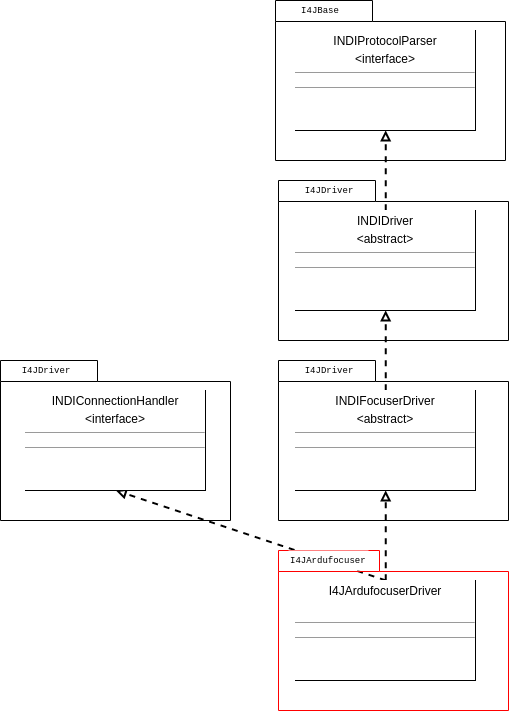

The diagram above was exported from draw.io. Its source (the exported page's mxGraphModel, read from the mxfile embedded in the PNG):
<mxGraphModel dx="807" dy="523" grid="1" gridSize="10" guides="1" tooltips="1" connect="1" arrows="1" fold="1" page="1" pageScale="1" pageWidth="826" pageHeight="1169" background="#ffffff" math="0" shadow="0">
  <root>
    <mxCell id="0" />
    <mxCell id="1" parent="0" />
    <mxCell id="239d1d89bceb477-1" value="&lt;p style=&quot;margin: 0px ; margin-top: 4px ; text-align: center&quot;&gt;&lt;span&gt;INDIProtocolParser&lt;/span&gt;&lt;br&gt;&lt;/p&gt;&lt;p style=&quot;margin: 0px ; margin-top: 4px ; text-align: center&quot;&gt;&lt;span&gt;&amp;lt;&lt;/span&gt;&lt;span&gt;interface&lt;/span&gt;&lt;span&gt;&amp;gt;&lt;/span&gt;&lt;/p&gt;&lt;hr size=&quot;1&quot;&gt;&lt;div style=&quot;height: 2px&quot;&gt;&lt;/div&gt;&lt;hr size=&quot;1&quot;&gt;&lt;div style=&quot;height: 2px&quot;&gt;&lt;/div&gt;" style="verticalAlign=top;align=left;overflow=fill;fontSize=12;fontFamily=Helvetica;html=1;labelBackgroundColor=#ffffff;strokeWidth=1;fillColor=none;" vertex="1" parent="1">
      <mxGeometry x="390" y="170" width="180" height="100" as="geometry" />
    </mxCell>
    <mxCell id="239d1d89bceb477-4" style="edgeStyle=none;rounded=1;html=1;exitX=0.5;exitY=0;entryX=0.5;entryY=1;startArrow=none;startFill=0;endArrow=block;endFill=0;jettySize=auto;orthogonalLoop=1;strokeColor=#000000;strokeWidth=2;fontFamily=Courier New;fontSize=4;fontColor=none;dashed=1;" edge="1" parent="1" source="239d1d89bceb477-2" target="239d1d89bceb477-1">
      <mxGeometry relative="1" as="geometry" />
    </mxCell>
    <mxCell id="239d1d89bceb477-2" value="&lt;p style=&quot;margin: 0px ; margin-top: 4px ; text-align: center&quot;&gt;&lt;span&gt;INDIDriver&lt;/span&gt;&lt;/p&gt;&lt;p style=&quot;margin: 0px ; margin-top: 4px ; text-align: center&quot;&gt;&lt;span&gt;&amp;lt;&lt;/span&gt;&lt;span&gt;abstract&lt;/span&gt;&lt;span&gt;&amp;gt;&lt;/span&gt;&lt;br&gt;&lt;/p&gt;&lt;hr size=&quot;1&quot;&gt;&lt;div style=&quot;height: 2px&quot;&gt;&lt;/div&gt;&lt;hr size=&quot;1&quot;&gt;&lt;div style=&quot;height: 2px&quot;&gt;&lt;/div&gt;" style="verticalAlign=top;align=left;overflow=fill;fontSize=12;fontFamily=Helvetica;html=1;labelBackgroundColor=#ffffff;strokeWidth=1;fillColor=none;" vertex="1" parent="1">
      <mxGeometry x="390" y="350" width="180" height="100" as="geometry" />
    </mxCell>
    <mxCell id="239d1d89bceb477-5" style="edgeStyle=none;rounded=1;html=1;exitX=0.5;exitY=0;entryX=0.5;entryY=1;dashed=1;startArrow=none;startFill=0;endArrow=block;endFill=0;jettySize=auto;orthogonalLoop=1;strokeColor=#000000;strokeWidth=2;fontFamily=Courier New;fontSize=4;fontColor=none;" edge="1" parent="1" source="239d1d89bceb477-3" target="239d1d89bceb477-2">
      <mxGeometry relative="1" as="geometry" />
    </mxCell>
    <mxCell id="239d1d89bceb477-3" value="&lt;p style=&quot;margin: 0px ; margin-top: 4px ; text-align: center&quot;&gt;&lt;span&gt;INDIFocuserDriver&lt;/span&gt;&lt;br&gt;&lt;/p&gt;&lt;p style=&quot;margin: 0px ; margin-top: 4px ; text-align: center&quot;&gt;&lt;span&gt;&amp;lt;&lt;/span&gt;&lt;span&gt;abstract&lt;/span&gt;&lt;span&gt;&amp;gt;&lt;/span&gt;&lt;br&gt;&lt;/p&gt;&lt;hr size=&quot;1&quot;&gt;&lt;div style=&quot;height: 2px&quot;&gt;&lt;/div&gt;&lt;hr size=&quot;1&quot;&gt;&lt;div style=&quot;height: 2px&quot;&gt;&lt;/div&gt;" style="verticalAlign=top;align=left;overflow=fill;fontSize=12;fontFamily=Helvetica;html=1;labelBackgroundColor=#ffffff;strokeWidth=1;fillColor=none;" vertex="1" parent="1">
      <mxGeometry x="390" y="530" width="180" height="100" as="geometry" />
    </mxCell>
    <mxCell id="239d1d89bceb477-7" style="edgeStyle=none;rounded=1;html=1;exitX=0.5;exitY=0;entryX=0.5;entryY=1;dashed=1;startArrow=none;startFill=0;endArrow=block;endFill=0;jettySize=auto;orthogonalLoop=1;strokeColor=#000000;strokeWidth=2;fontFamily=Courier New;fontSize=4;fontColor=none;" edge="1" parent="1" source="239d1d89bceb477-6" target="239d1d89bceb477-3">
      <mxGeometry relative="1" as="geometry" />
    </mxCell>
    <mxCell id="239d1d89bceb477-9" style="edgeStyle=none;rounded=1;html=1;exitX=0.5;exitY=0;entryX=0.5;entryY=1;dashed=1;startArrow=none;startFill=0;endArrow=block;endFill=0;jettySize=auto;orthogonalLoop=1;strokeColor=#000000;strokeWidth=2;fontFamily=Courier New;fontSize=4;fontColor=none;" edge="1" parent="1" source="239d1d89bceb477-6" target="239d1d89bceb477-10">
      <mxGeometry relative="1" as="geometry">
        <mxPoint x="202" y="637" as="targetPoint" />
      </mxGeometry>
    </mxCell>
    <mxCell id="239d1d89bceb477-6" value="&lt;p style=&quot;margin: 0px ; margin-top: 4px ; text-align: center&quot;&gt;&lt;span&gt;I4JArdufocuserDriver&lt;/span&gt;&lt;br&gt;&lt;/p&gt;&lt;p style=&quot;margin: 0px ; margin-top: 4px ; text-align: center&quot;&gt;&lt;br&gt;&lt;/p&gt;&lt;hr size=&quot;1&quot;&gt;&lt;div style=&quot;height: 2px&quot;&gt;&lt;/div&gt;&lt;hr size=&quot;1&quot;&gt;&lt;div style=&quot;height: 2px&quot;&gt;&lt;/div&gt;" style="verticalAlign=top;align=left;overflow=fill;fontSize=12;fontFamily=Helvetica;html=1;labelBackgroundColor=#ffffff;strokeWidth=1;fillColor=none;" vertex="1" parent="1">
      <mxGeometry x="390" y="720" width="180" height="100" as="geometry" />
    </mxCell>
    <mxCell id="239d1d89bceb477-10" value="&lt;p style=&quot;margin: 0px ; margin-top: 4px ; text-align: center&quot;&gt;&lt;span&gt;INDIConnectionHandler&lt;/span&gt;&lt;br&gt;&lt;/p&gt;&lt;p style=&quot;margin: 0px ; margin-top: 4px ; text-align: center&quot;&gt;&lt;span&gt;&amp;lt;&lt;/span&gt;&lt;span&gt;interface&lt;/span&gt;&lt;span&gt;&amp;gt;&lt;/span&gt;&lt;br&gt;&lt;/p&gt;&lt;hr size=&quot;1&quot;&gt;&lt;div style=&quot;height: 2px&quot;&gt;&lt;/div&gt;&lt;hr size=&quot;1&quot;&gt;&lt;div style=&quot;height: 2px&quot;&gt;&lt;/div&gt;" style="verticalAlign=top;align=left;overflow=fill;fontSize=12;fontFamily=Helvetica;html=1;labelBackgroundColor=#ffffff;strokeWidth=1;fillColor=none;" vertex="1" parent="1">
      <mxGeometry x="120" y="530" width="180" height="100" as="geometry" />
    </mxCell>
    <mxCell id="239d1d89bceb477-13" value="" style="shape=folder;fontStyle=1;spacingTop=10;tabWidth=97;tabHeight=21;tabPosition=left;html=1;labelBackgroundColor=#ffffff;strokeWidth=1;fillColor=none;fontFamily=Courier New;fontSize=4;fontColor=none;" vertex="1" parent="1">
      <mxGeometry x="370" y="140" width="230" height="160" as="geometry" />
    </mxCell>
    <UserObject label="&lt;a href=&quot;https://github.com/josemlp91/ardufocuser_indidriver/tree/4bee9b261bcb730b28137b4a87b8ee5687150bd5/I4JBase&quot;&gt;&lt;span&gt;I4JBase&lt;/span&gt;&lt;/a&gt;" id="239d1d89bceb477-15">
      <mxCell style="text;html=1;strokeColor=none;fillColor=none;align=center;verticalAlign=middle;whiteSpace=wrap;overflow=hidden;labelBackgroundColor=#ffffff;fontFamily=Courier New;fontSize=9;fontColor=none;" vertex="1" parent="1">
        <mxGeometry x="373" y="140" width="80" height="20" as="geometry" />
      </mxCell>
    </UserObject>
    <mxCell id="239d1d89bceb477-16" value="" style="shape=folder;fontStyle=1;spacingTop=10;tabWidth=97;tabHeight=21;tabPosition=left;html=1;labelBackgroundColor=#ffffff;strokeWidth=1;fillColor=none;fontFamily=Courier New;fontSize=4;fontColor=none;" vertex="1" parent="1">
      <mxGeometry x="373" y="320" width="230" height="160" as="geometry" />
    </mxCell>
    <UserObject label="&lt;a href=&quot;https://github.com/josemlp91/ardufocuser_indidriver/tree/master/I4JDriver&quot;&gt;&lt;span&gt;I4JDriver&lt;/span&gt;&lt;/a&gt;" id="239d1d89bceb477-17">
      <mxCell style="text;html=1;strokeColor=none;fillColor=none;align=center;verticalAlign=middle;whiteSpace=wrap;overflow=hidden;labelBackgroundColor=#ffffff;fontFamily=Courier New;fontSize=9;fontColor=none;" vertex="1" parent="1">
        <mxGeometry x="383" y="320" width="80" height="20" as="geometry" />
      </mxCell>
    </UserObject>
    <mxCell id="239d1d89bceb477-18" value="" style="shape=folder;fontStyle=1;spacingTop=10;tabWidth=97;tabHeight=21;tabPosition=left;html=1;labelBackgroundColor=#ffffff;strokeWidth=1;fillColor=none;fontFamily=Courier New;fontSize=4;fontColor=none;" vertex="1" parent="1">
      <mxGeometry x="373" y="500" width="230" height="160" as="geometry" />
    </mxCell>
    <UserObject label="&lt;a href=&quot;https://github.com/josemlp91/ardufocuser_indidriver/tree/master/I4JDriver&quot;&gt;&lt;span&gt;I4JDriver&lt;/span&gt;&lt;/a&gt;" id="239d1d89bceb477-19">
      <mxCell style="text;html=1;strokeColor=none;fillColor=none;align=center;verticalAlign=middle;whiteSpace=wrap;overflow=hidden;labelBackgroundColor=#ffffff;fontFamily=Courier New;fontSize=9;fontColor=none;" vertex="1" parent="1">
        <mxGeometry x="383" y="500" width="80" height="20" as="geometry" />
      </mxCell>
    </UserObject>
    <mxCell id="239d1d89bceb477-20" value="" style="shape=folder;fontStyle=1;spacingTop=10;tabWidth=101;tabHeight=21;tabPosition=left;html=1;labelBackgroundColor=#ffffff;strokeWidth=1;fillColor=none;fontFamily=Courier New;fontSize=4;fontColor=none;strokeColor=#FF0000;" vertex="1" parent="1">
      <mxGeometry x="373" y="690" width="230" height="160" as="geometry" />
    </mxCell>
    <UserObject label="&lt;a href=&quot;https://github.com/josemlp91/ardufocuser_indidriver/tree/master/I4JArdufocuserDriver&quot;&gt;&lt;span&gt;I4JArdufocuserDriver&lt;/span&gt;&lt;/a&gt;&lt;br&gt;" id="239d1d89bceb477-21">
      <mxCell style="text;html=1;strokeColor=none;fillColor=#ffffff;align=center;verticalAlign=middle;whiteSpace=wrap;overflow=hidden;labelBackgroundColor=#ffffff;fontFamily=Courier New;fontSize=9;fontColor=none;" vertex="1" parent="1">
        <mxGeometry x="383" y="690" width="80" height="20" as="geometry" />
      </mxCell>
    </UserObject>
    <mxCell id="239d1d89bceb477-22" value="" style="shape=folder;fontStyle=1;spacingTop=10;tabWidth=97;tabHeight=21;tabPosition=left;html=1;labelBackgroundColor=#ffffff;strokeWidth=1;fillColor=none;fontFamily=Courier New;fontSize=4;fontColor=none;" vertex="1" parent="1">
      <mxGeometry x="95" y="500" width="230" height="160" as="geometry" />
    </mxCell>
    <UserObject label="&lt;a href=&quot;https://github.com/josemlp91/ardufocuser_indidriver/tree/master/I4JDriver&quot;&gt;&lt;span&gt;I4JDriver&lt;/span&gt;&lt;/a&gt;" id="239d1d89bceb477-23">
      <mxCell style="text;html=1;strokeColor=none;fillColor=none;align=center;verticalAlign=middle;whiteSpace=wrap;overflow=hidden;labelBackgroundColor=#ffffff;fontFamily=Courier New;fontSize=9;fontColor=none;" vertex="1" parent="1">
        <mxGeometry x="100" y="500" width="80" height="20" as="geometry" />
      </mxCell>
    </UserObject>
  </root>
</mxGraphModel>